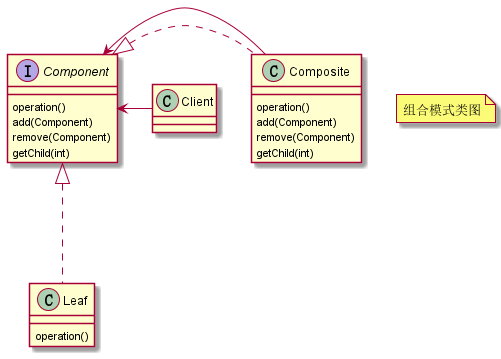

The diagram above was rendered by PlantUML. Its source (embedded in the PNG):
@startuml

note "组合模式类图" as N1

interface Component {
    operation()
    add(Component)
    remove(Component)
    getChild(int)
}

class Leaf {
    operation()
}

class Composite {
    operation()
    add(Component)
    remove(Component)
    getChild(int)
}

class Client

Component <|..-down Leaf
Component <|.. Composite

Component <--right Composite

Component <---right Client

@enduml